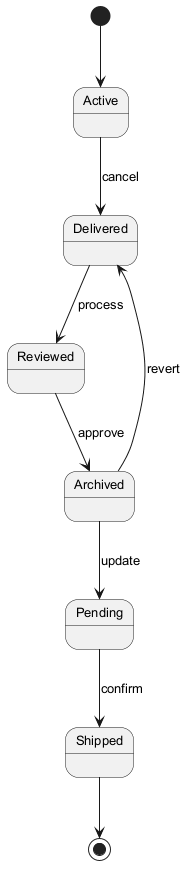

The diagram above was rendered by PlantUML. Its source (embedded in the PNG):
@startuml
skinparam defaultFontSize 13
[*] --> Active
Active --> Delivered : cancel
Delivered --> Reviewed : process
Reviewed --> Archived : approve
Archived --> Pending : update
Pending --> Shipped : confirm
Archived --> Delivered : revert
Shipped --> [*]
@enduml